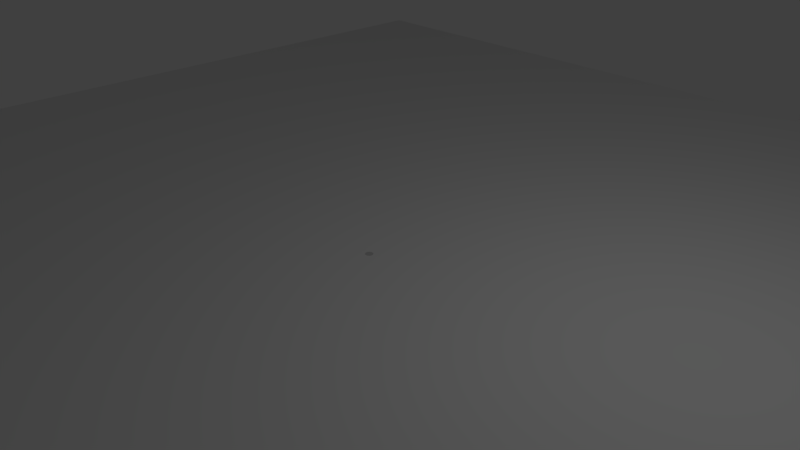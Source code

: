 # Source: GroundHole.blend  (saved by Blender 2.79.0; exported with 4.5.12 LTS)
import bpy
from mathutils import Matrix  # noqa: F401  (used for matrix-valued properties, if any)

bpy.ops.wm.read_factory_settings(use_empty=True)
scene = bpy.context.scene
scene.name = 'Scene'

# ---- collections
col_collection_1 = bpy.data.collections.new('Collection 1'); scene.collection.children.link(col_collection_1)

# ---- world
world_world = bpy.data.worlds.new('World'); scene.world = world_world
world_world.color = (0.05088, 0.05088, 0.05088)
world_world.use_sun_shadow = False
world_world.sun_shadow_jitter_overblur = 0.0
world_world.cycles.sampling_method = 'MANUAL'

# ---- cameras
cam_camera = bpy.data.cameras.new('Camera')
cam_camera.clip_end = 100.0
cam_camera.lens = 35.0
cam_camera.sensor_width = 32.0
cam_camera.sensor_height = 18.0
cam_camera.ortho_scale = 7.314
cam_camera.dof.focus_distance = 0.0
cam_camera.dof.aperture_fstop = 128.0

# ---- lights
light_lamp = bpy.data.lights.new('Lamp', 'POINT')
light_lamp.transmission_factor = 0.0
light_lamp.cutoff_distance = 30.0
light_lamp.energy = 100.0
light_lamp.shadow_buffer_clip_start = 1.001
light_lamp.shadow_soft_size = 0.1
light_lamp.shadow_maximum_resolution = 0.006
light_lamp.use_absolute_resolution = True

# ---- meshes
me_plane_001 = bpy.data.meshes.new('Plane.001')
me_plane_001.from_pydata([(-9.0, -9.0, 0.0), (9.0, -9.0, 0.0), (-9.0, 9.0, 0.0), (9.0, 9.0, 0.0), (-9.0, -0.04717, 0.0), (-9.0, 0.04717, 0.0), (-9.0, -0.01572, 0.0), (-9.0, 0.01572, 0.0), (0.04717, -9.0, 0.0), (-0.04717, -9.0, 0.0), (0.01572, -9.0, 0.0), (-0.01572, -9.0, 0.0), (9.0, 0.04717, 0.0), (9.0, -0.04717, 0.0), (9.0, 0.01572, 0.0), (9.0, -0.01572, 0.0), (-0.04717, 9.0, 0.0), (0.04717, 9.0, 0.0), (-0.01572, 9.0, 0.0), (0.01572, 9.0, 0.0), (0.04144, 0.03675, 0.0), (-0.03675, 0.04144, 0.0), (-0.04144, -0.03675, 0.0), (0.03675, -0.04144, 0.0), (0.01752, 0.05255, 0.0), (0.05426, 0.0111, 0.0), (-0.05255, 0.01752, 0.0), (-0.0111, 0.05426, 0.0), (-0.01752, -0.05255, 0.0), (-0.05426, -0.0111, 0.0), (0.05255, -0.01752, 0.0), (0.0111, -0.05426, 0.0)], [], [(8, 1, 13, 23), (5, 21, 16, 2), (20, 12, 3, 17), (20, 17, 19, 24), (24, 19, 18, 27), (27, 18, 16, 21), (8, 23, 31, 10), (10, 31, 28, 11), (11, 28, 22, 9), (21, 5, 7, 26), (26, 7, 6, 29), (29, 6, 4, 22), (12, 20, 25, 14), (14, 25, 30, 15), (15, 30, 23, 13), (0, 9, 22, 4)])
_uv = me_plane_001.uv_layers.new(name='UVMap')
_uv.uv.foreach_set('vector', [0.5026, 5.298e-08, 1.0, 0.0, 1.0, 0.4974, 0.502, 0.4977, 5.298e-08, 0.5026, 0.498, 0.5023, 0.4974, 1.0, 1.06e-07, 1.0, 0.5023, 0.502, 1.0, 0.5026, 1.0, 1.0, 0.5026, 1.0, 0.5023, 0.502, 0.5026, 1.0, 0.5009, 1.0, 0.501, 0.5029, 0.501, 0.5029, 0.5009, 1.0, 0.4991, 1.0, 0.4994, 0.503, 0.4994, 0.503, 0.4991, 1.0, 0.4974, 1.0, 0.498, 0.5023, 0.5026, 5.298e-08, 0.502, 0.4977, 0.5006, 0.497, 0.5009, 5.298e-08, 0.5009, 5.298e-08, 0.5006, 0.497, 0.499, 0.4971, 0.4991, 5.298e-08, 0.4991, 5.298e-08, 0.499, 0.4971, 0.4977, 0.498, 0.4974, 5.298e-08, 0.498, 0.5023, 5.298e-08, 0.5026, 5.298e-08, 0.5009, 0.4971, 0.501, 0.4971, 0.501, 5.298e-08, 0.5009, 5.298e-08, 0.4991, 0.497, 0.4994, 0.497, 0.4994, 5.298e-08, 0.4991, 5.298e-08, 0.4974, 0.4977, 0.498, 1.0, 0.5026, 0.5023, 0.502, 0.503, 0.5006, 1.0, 0.5009, 1.0, 0.5009, 0.503, 0.5006, 0.5029, 0.499, 1.0, 0.4991, 1.0, 0.4991, 0.5029, 0.499, 0.502, 0.4977, 1.0, 0.4974, 0.0, 1.06e-07, 0.4974, 5.298e-08, 0.4977, 0.498, 5.298e-08, 0.4974])
me_plane_001.use_remesh_preserve_volume = False
me_plane_001.use_remesh_preserve_attributes = False
me_plane_001.use_mirror_vertex_groups = False
me_plane_001.update()

# ---- objects
ob_plane = bpy.data.objects.new('Plane', me_plane_001)
ob_lamp = bpy.data.objects.new('Lamp', light_lamp)
ob_camera = bpy.data.objects.new('Camera', cam_camera)

# ---- transforms, parenting, visibility, modifiers, constraints
ob_plane.location = (0.0, 0.0, 0.0)
ob_plane.lineart.crease_threshold = 0.0
ob_lamp.location = (4.076, 1.005, 5.904)
ob_lamp.rotation_euler = (0.6503, 0.05522, 1.866)
ob_lamp.lock_rotations_4d = False
ob_lamp.empty_display_type = 'ARROWS'
ob_lamp.color = (0.0, 0.0, 0.0, 0.0)
ob_lamp.lineart.crease_threshold = 0.0
ob_camera.location = (7.481, -6.508, 5.344)
ob_camera.rotation_euler = (1.109, 0.0, 0.8149)
ob_camera.lock_rotations_4d = False
ob_camera.empty_display_type = 'ARROWS'
ob_camera.color = (0.0, 0.0, 0.0, 0.0)
ob_camera.display_type = 'WIRE'
ob_camera.lineart.crease_threshold = 0.0

# ---- collection membership
col_collection_1.objects.link(ob_plane)
col_collection_1.objects.link(ob_lamp)
col_collection_1.objects.link(ob_camera)

# ---- scene / render settings (as saved in the file)
scene.camera = ob_camera
scene.frame_start = 1; scene.frame_end = 250; scene.frame_set(1)
scene.render.engine = 'BLENDER_EEVEE_NEXT'
scene.render.resolution_percentage = 50
scene.render.dither_intensity = 0.0
scene.cycles.use_denoising = False
scene.cycles.samples = 128
scene.cycles.sampling_pattern = 'TABULATED_SOBOL'
scene.cycles.use_adaptive_sampling = False
scene.cycles.use_light_tree = False
scene.cycles.blur_glossy = 0.0
scene.cycles.sample_clamp_indirect = 0.0
scene.view_settings.view_transform = 'Standard'
bpy.context.view_layer.update()
